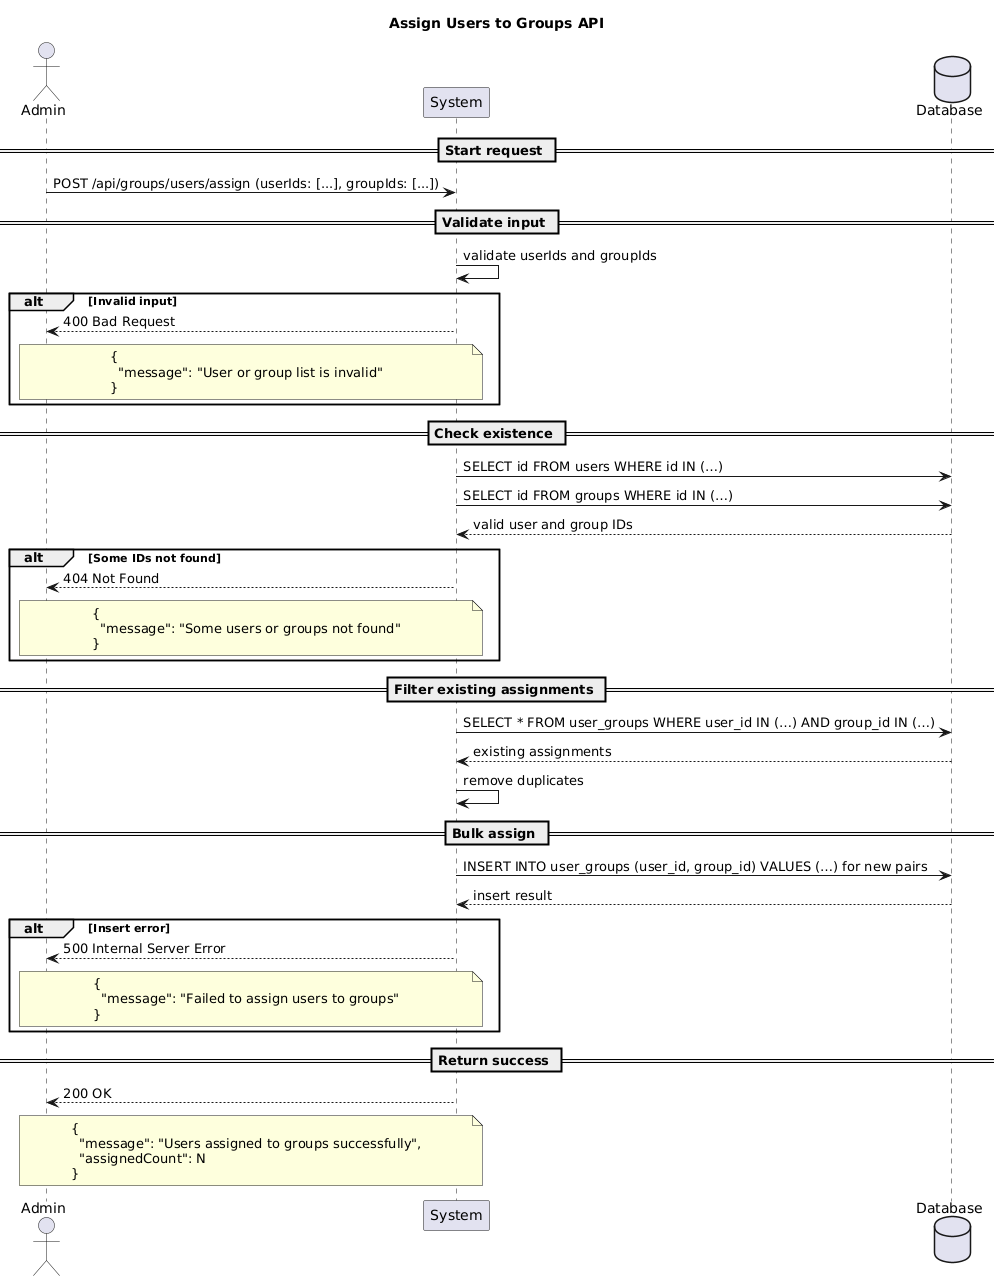

The diagram above was rendered by PlantUML. Its source (embedded in the PNG):
@startuml
title Assign Users to Groups API

actor Admin
participant "System" as System
database "Database" as DB

== Start request ==
Admin -> System: POST /api/groups/users/assign (userIds: [...], groupIds: [...])

== Validate input ==
System -> System: validate userIds and groupIds
alt Invalid input
System --> Admin: 400 Bad Request
note over System, Admin
{
  "message": "User or group list is invalid"
}
end note
end alt

== Check existence ==
System -> DB: SELECT id FROM users WHERE id IN (…)
System -> DB: SELECT id FROM groups WHERE id IN (…)
DB --> System: valid user and group IDs

alt Some IDs not found
System --> Admin: 404 Not Found
note over System, Admin
{
  "message": "Some users or groups not found"
}
end note
end alt

== Filter existing assignments ==
System -> DB: SELECT * FROM user_groups WHERE user_id IN (…) AND group_id IN (…)
DB --> System: existing assignments

System -> System: remove duplicates

== Bulk assign ==
System -> DB: INSERT INTO user_groups (user_id, group_id) VALUES (…) for new pairs
DB --> System: insert result

alt Insert error
System --> Admin: 500 Internal Server Error
note over System, Admin
{
  "message": "Failed to assign users to groups"
}
end note
end alt

== Return success ==
System --> Admin: 200 OK
note over System, Admin
{
  "message": "Users assigned to groups successfully",
  "assignedCount": N
}
end note
@enduml